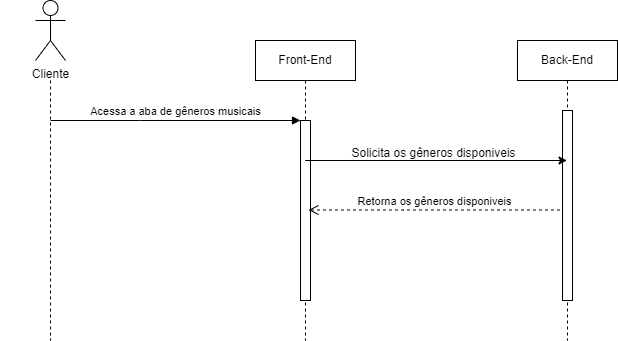

The diagram above was exported from draw.io. Its source (the exported page's mxGraphModel, read from the mxfile embedded in the PNG):
<mxGraphModel dx="922" dy="531" grid="1" gridSize="10" guides="1" tooltips="1" connect="1" arrows="1" fold="1" page="1" pageScale="1" pageWidth="850" pageHeight="1100" background="#ffffff" math="0" shadow="0">
  <root>
    <mxCell id="0" />
    <mxCell id="1" parent="0" />
    <mxCell id="j63bDnisc9NkAjT-UyDO-18" value="" style="shape=umlLifeline;perimeter=lifelinePerimeter;whiteSpace=wrap;html=1;container=0;dropTarget=0;collapsible=0;recursiveResize=0;outlineConnect=0;portConstraint=eastwest;newEdgeStyle={&quot;edgeStyle&quot;:&quot;elbowEdgeStyle&quot;,&quot;elbow&quot;:&quot;vertical&quot;,&quot;curved&quot;:0,&quot;rounded&quot;:0};size=0;" vertex="1" parent="1">
      <mxGeometry x="117" y="150" width="100" height="260" as="geometry" />
    </mxCell>
    <mxCell id="j63bDnisc9NkAjT-UyDO-19" value="Front-End" style="shape=umlLifeline;perimeter=lifelinePerimeter;whiteSpace=wrap;html=1;container=0;dropTarget=0;collapsible=0;recursiveResize=0;outlineConnect=0;portConstraint=eastwest;newEdgeStyle={&quot;edgeStyle&quot;:&quot;elbowEdgeStyle&quot;,&quot;elbow&quot;:&quot;vertical&quot;,&quot;curved&quot;:0,&quot;rounded&quot;:0};" vertex="1" parent="1">
      <mxGeometry x="372" y="110" width="100" height="300" as="geometry" />
    </mxCell>
    <mxCell id="j63bDnisc9NkAjT-UyDO-20" value="" style="html=1;points=[];perimeter=orthogonalPerimeter;outlineConnect=0;targetShapes=umlLifeline;portConstraint=eastwest;newEdgeStyle={&quot;edgeStyle&quot;:&quot;elbowEdgeStyle&quot;,&quot;elbow&quot;:&quot;vertical&quot;,&quot;curved&quot;:0,&quot;rounded&quot;:0};" vertex="1" parent="j63bDnisc9NkAjT-UyDO-19">
      <mxGeometry x="45" y="80" width="10" height="180" as="geometry" />
    </mxCell>
    <mxCell id="j63bDnisc9NkAjT-UyDO-21" value="Acessa a aba de gêneros musicais" style="html=1;verticalAlign=bottom;endArrow=block;edgeStyle=elbowEdgeStyle;elbow=horizontal;curved=0;rounded=0;" edge="1" parent="1" target="j63bDnisc9NkAjT-UyDO-20">
      <mxGeometry relative="1" as="geometry">
        <mxPoint x="167" y="190" as="sourcePoint" />
        <Array as="points">
          <mxPoint x="257" y="190" />
        </Array>
      </mxGeometry>
    </mxCell>
    <mxCell id="j63bDnisc9NkAjT-UyDO-22" value="Back-End" style="shape=umlLifeline;perimeter=lifelinePerimeter;whiteSpace=wrap;html=1;container=0;dropTarget=0;collapsible=0;recursiveResize=0;outlineConnect=0;portConstraint=eastwest;newEdgeStyle={&quot;edgeStyle&quot;:&quot;elbowEdgeStyle&quot;,&quot;elbow&quot;:&quot;vertical&quot;,&quot;curved&quot;:0,&quot;rounded&quot;:0};" vertex="1" parent="1">
      <mxGeometry x="634" y="110" width="100" height="300" as="geometry" />
    </mxCell>
    <mxCell id="j63bDnisc9NkAjT-UyDO-23" value="" style="html=1;points=[];perimeter=orthogonalPerimeter;outlineConnect=0;targetShapes=umlLifeline;portConstraint=eastwest;newEdgeStyle={&quot;edgeStyle&quot;:&quot;elbowEdgeStyle&quot;,&quot;elbow&quot;:&quot;vertical&quot;,&quot;curved&quot;:0,&quot;rounded&quot;:0};" vertex="1" parent="j63bDnisc9NkAjT-UyDO-22">
      <mxGeometry x="45" y="70" width="10" height="190" as="geometry" />
    </mxCell>
    <mxCell id="j63bDnisc9NkAjT-UyDO-24" value="Retorna os gêneros disponiveis" style="html=1;verticalAlign=bottom;endArrow=open;dashed=1;endSize=8;edgeStyle=elbowEdgeStyle;elbow=vertical;curved=0;rounded=0;" edge="1" parent="1">
      <mxGeometry relative="1" as="geometry">
        <mxPoint x="425" y="279.5" as="targetPoint" />
        <Array as="points">
          <mxPoint x="520" y="279.5" />
        </Array>
        <mxPoint x="676.5" y="279.5" as="sourcePoint" />
        <mxPoint as="offset" />
      </mxGeometry>
    </mxCell>
    <mxCell id="j63bDnisc9NkAjT-UyDO-25" value="" style="endArrow=classic;html=1;rounded=0;" edge="1" parent="1" target="j63bDnisc9NkAjT-UyDO-22">
      <mxGeometry width="50" height="50" relative="1" as="geometry">
        <mxPoint x="421.6666666666665" y="230" as="sourcePoint" />
        <mxPoint x="612" y="230" as="targetPoint" />
      </mxGeometry>
    </mxCell>
    <mxCell id="j63bDnisc9NkAjT-UyDO-26" value="Solicita os gêneros disponiveis" style="text;html=1;align=center;verticalAlign=middle;resizable=0;points=[];autosize=1;strokeColor=none;fillColor=none;" vertex="1" parent="1">
      <mxGeometry x="455" y="208" width="190" height="30" as="geometry" />
    </mxCell>
    <mxCell id="j63bDnisc9NkAjT-UyDO-27" value="Cliente" style="shape=umlActor;verticalLabelPosition=bottom;verticalAlign=top;html=1;outlineConnect=0;" vertex="1" parent="1">
      <mxGeometry x="152" y="70" width="30" height="60" as="geometry" />
    </mxCell>
  </root>
</mxGraphModel>